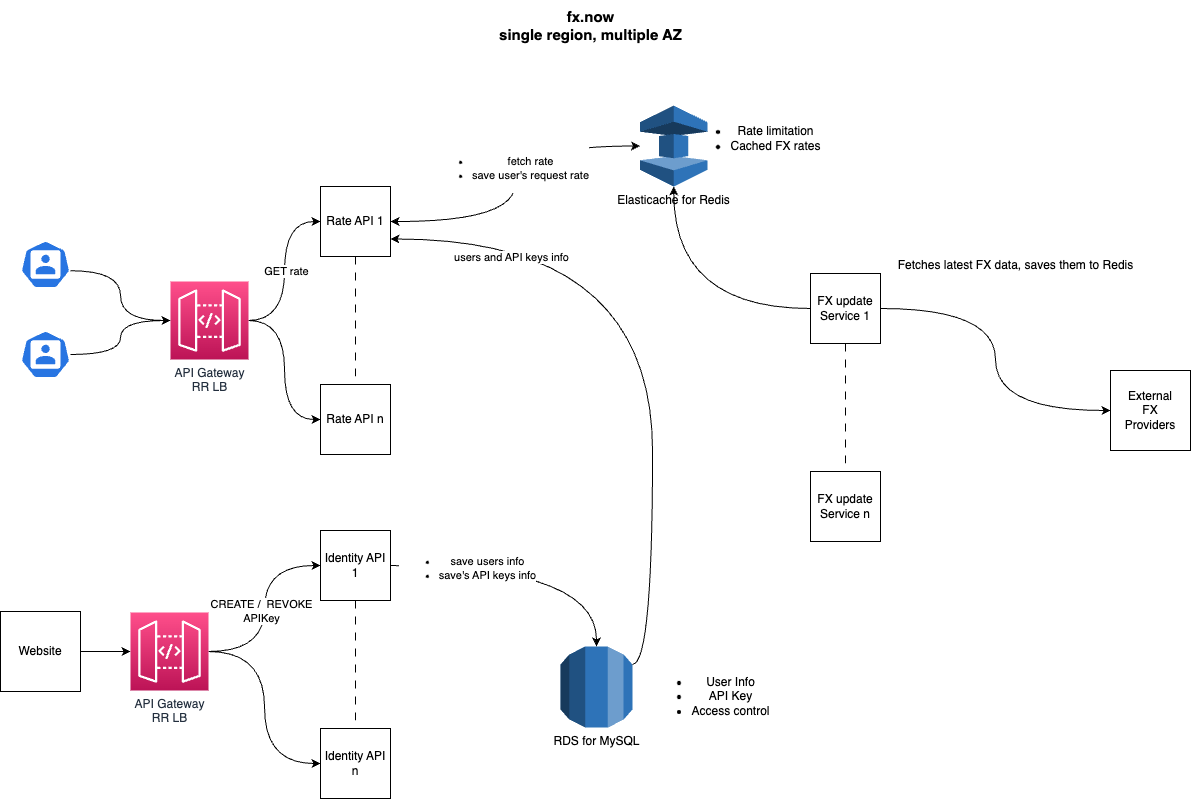

The diagram above was exported from draw.io. Its source (the exported page's mxGraphModel, read from the mxfile embedded in the PNG):
<mxGraphModel dx="1509" dy="1932" grid="1" gridSize="10" guides="1" tooltips="1" connect="1" arrows="1" fold="1" page="1" pageScale="1" pageWidth="850" pageHeight="1100" math="0" shadow="0">
  <root>
    <mxCell id="0" />
    <mxCell id="1" parent="0" />
    <mxCell id="vEhdJUQY45-2UVyBxvD1-12" style="edgeStyle=orthogonalEdgeStyle;orthogonalLoop=1;jettySize=auto;html=1;exitX=0.995;exitY=0.63;exitDx=0;exitDy=0;exitPerimeter=0;entryX=0;entryY=0.5;entryDx=0;entryDy=0;entryPerimeter=0;curved=1;" parent="1" source="vEhdJUQY45-2UVyBxvD1-1" target="vEhdJUQY45-2UVyBxvD1-6" edge="1">
      <mxGeometry relative="1" as="geometry" />
    </mxCell>
    <mxCell id="vEhdJUQY45-2UVyBxvD1-1" value="" style="sketch=0;html=1;dashed=0;whitespace=wrap;fillColor=#2875E2;strokeColor=#ffffff;points=[[0.005,0.63,0],[0.1,0.2,0],[0.9,0.2,0],[0.5,0,0],[0.995,0.63,0],[0.72,0.99,0],[0.5,1,0],[0.28,0.99,0]];verticalLabelPosition=bottom;align=center;verticalAlign=top;shape=mxgraph.kubernetes.icon;prIcon=user" parent="1" vertex="1">
      <mxGeometry x="30" y="190" width="50" height="48" as="geometry" />
    </mxCell>
    <mxCell id="vEhdJUQY45-2UVyBxvD1-15" style="edgeStyle=orthogonalEdgeStyle;orthogonalLoop=1;jettySize=auto;html=1;entryX=0;entryY=0.5;entryDx=0;entryDy=0;curved=1;" parent="1" source="vEhdJUQY45-2UVyBxvD1-6" target="vEhdJUQY45-2UVyBxvD1-7" edge="1">
      <mxGeometry relative="1" as="geometry" />
    </mxCell>
    <mxCell id="vEhdJUQY45-2UVyBxvD1-46" value="GET rate" style="edgeLabel;html=1;align=center;verticalAlign=middle;resizable=0;points=[];" parent="vEhdJUQY45-2UVyBxvD1-15" connectable="0" vertex="1">
      <mxGeometry x="0.0877" y="-1" relative="1" as="geometry">
        <mxPoint y="7" as="offset" />
      </mxGeometry>
    </mxCell>
    <mxCell id="vEhdJUQY45-2UVyBxvD1-16" style="edgeStyle=orthogonalEdgeStyle;orthogonalLoop=1;jettySize=auto;html=1;exitX=1;exitY=0.5;exitDx=0;exitDy=0;exitPerimeter=0;entryX=0;entryY=0.5;entryDx=0;entryDy=0;curved=1;" parent="1" source="vEhdJUQY45-2UVyBxvD1-6" target="vEhdJUQY45-2UVyBxvD1-8" edge="1">
      <mxGeometry relative="1" as="geometry" />
    </mxCell>
    <mxCell id="vEhdJUQY45-2UVyBxvD1-6" value="API Gateway&lt;br&gt;RR LB" style="sketch=0;points=[[0,0,0],[0.25,0,0],[0.5,0,0],[0.75,0,0],[1,0,0],[0,1,0],[0.25,1,0],[0.5,1,0],[0.75,1,0],[1,1,0],[0,0.25,0],[0,0.5,0],[0,0.75,0],[1,0.25,0],[1,0.5,0],[1,0.75,0]];outlineConnect=0;fontColor=#232F3E;gradientColor=#FF4F8B;gradientDirection=north;fillColor=#BC1356;strokeColor=#ffffff;dashed=0;verticalLabelPosition=bottom;verticalAlign=top;align=center;html=1;fontSize=12;fontStyle=0;aspect=fixed;shape=mxgraph.aws4.resourceIcon;resIcon=mxgraph.aws4.api_gateway;" parent="1" vertex="1">
      <mxGeometry x="180" y="231" width="78" height="78" as="geometry" />
    </mxCell>
    <mxCell id="vEhdJUQY45-2UVyBxvD1-13" style="edgeStyle=orthogonalEdgeStyle;orthogonalLoop=1;jettySize=auto;html=1;entryX=0;entryY=0.5;entryDx=0;entryDy=0;entryPerimeter=0;curved=1;" parent="1" source="vEhdJUQY45-2UVyBxvD1-11" target="vEhdJUQY45-2UVyBxvD1-6" edge="1">
      <mxGeometry relative="1" as="geometry" />
    </mxCell>
    <mxCell id="vEhdJUQY45-2UVyBxvD1-11" value="" style="sketch=0;html=1;dashed=0;whitespace=wrap;fillColor=#2875E2;strokeColor=#ffffff;points=[[0.005,0.63,0],[0.1,0.2,0],[0.9,0.2,0],[0.5,0,0],[0.995,0.63,0],[0.72,0.99,0],[0.5,1,0],[0.28,0.99,0]];verticalLabelPosition=bottom;align=center;verticalAlign=top;shape=mxgraph.kubernetes.icon;prIcon=user" parent="1" vertex="1">
      <mxGeometry x="30" y="280" width="50" height="48" as="geometry" />
    </mxCell>
    <mxCell id="vEhdJUQY45-2UVyBxvD1-14" value="" style="group" parent="1" connectable="0" vertex="1">
      <mxGeometry x="330" y="136" width="70" height="268" as="geometry" />
    </mxCell>
    <mxCell id="vEhdJUQY45-2UVyBxvD1-7" value="Rate API 1" style="whiteSpace=wrap;html=1;aspect=fixed;" parent="vEhdJUQY45-2UVyBxvD1-14" vertex="1">
      <mxGeometry width="70" height="70" as="geometry" />
    </mxCell>
    <mxCell id="vEhdJUQY45-2UVyBxvD1-8" value="Rate API n" style="whiteSpace=wrap;html=1;aspect=fixed;" parent="vEhdJUQY45-2UVyBxvD1-14" vertex="1">
      <mxGeometry y="198" width="70" height="70" as="geometry" />
    </mxCell>
    <mxCell id="vEhdJUQY45-2UVyBxvD1-9" style="edgeStyle=orthogonalEdgeStyle;rounded=0;orthogonalLoop=1;jettySize=auto;html=1;entryX=0.5;entryY=0;entryDx=0;entryDy=0;dashed=1;dashPattern=8 8;endArrow=none;endFill=0;" parent="vEhdJUQY45-2UVyBxvD1-14" source="vEhdJUQY45-2UVyBxvD1-7" target="vEhdJUQY45-2UVyBxvD1-8" edge="1">
      <mxGeometry relative="1" as="geometry" />
    </mxCell>
    <mxCell id="vEhdJUQY45-2UVyBxvD1-17" style="edgeStyle=orthogonalEdgeStyle;orthogonalLoop=1;jettySize=auto;html=1;curved=1;startArrow=classic;startFill=1;endArrow=classic;endFill=1;" parent="1" source="vEhdJUQY45-2UVyBxvD1-7" target="vEhdJUQY45-2UVyBxvD1-3" edge="1">
      <mxGeometry relative="1" as="geometry" />
    </mxCell>
    <mxCell id="zoP2pUZlw3RRKZUVGtpY-3" value="&lt;ul&gt;&lt;li&gt;fetch rate&lt;/li&gt;&lt;li&gt;save user's request rate&lt;/li&gt;&lt;/ul&gt;" style="edgeLabel;html=1;align=center;verticalAlign=middle;resizable=0;points=[];" vertex="1" connectable="0" parent="vEhdJUQY45-2UVyBxvD1-17">
      <mxGeometry x="0.1487" y="-8" relative="1" as="geometry">
        <mxPoint x="-13" y="8" as="offset" />
      </mxGeometry>
    </mxCell>
    <mxCell id="vEhdJUQY45-2UVyBxvD1-22" value="" style="group" parent="1" connectable="0" vertex="1">
      <mxGeometry x="649.5" y="53" width="190.5" height="83" as="geometry" />
    </mxCell>
    <mxCell id="vEhdJUQY45-2UVyBxvD1-3" value="Elasticache for Redis" style="outlineConnect=0;dashed=0;verticalLabelPosition=bottom;verticalAlign=top;align=center;html=1;shape=mxgraph.aws3.elasticache;fillColor=#2E73B8;gradientColor=none;" parent="vEhdJUQY45-2UVyBxvD1-22" vertex="1">
      <mxGeometry y="2" width="67.5" height="81" as="geometry" />
    </mxCell>
    <mxCell id="vEhdJUQY45-2UVyBxvD1-20" value="&lt;ul&gt;&lt;li&gt;Rate limitation&lt;/li&gt;&lt;li&gt;Cached FX rates&lt;/li&gt;&lt;/ul&gt;" style="text;html=1;align=center;verticalAlign=middle;resizable=0;points=[];autosize=1;strokeColor=none;fillColor=none;" parent="vEhdJUQY45-2UVyBxvD1-22" vertex="1">
      <mxGeometry x="40.5" width="150" height="70" as="geometry" />
    </mxCell>
    <mxCell id="vEhdJUQY45-2UVyBxvD1-23" value="" style="group;movable=1;resizable=1;rotatable=1;deletable=1;editable=1;locked=0;connectable=1;" parent="1" connectable="0" vertex="1">
      <mxGeometry x="570" y="589" width="220" height="107" as="geometry" />
    </mxCell>
    <mxCell id="vEhdJUQY45-2UVyBxvD1-4" value="RDS for MySQL" style="outlineConnect=0;dashed=0;verticalLabelPosition=bottom;verticalAlign=top;align=center;html=1;shape=mxgraph.aws3.rds;fillColor=#2E73B8;gradientColor=none;" parent="vEhdJUQY45-2UVyBxvD1-23" vertex="1">
      <mxGeometry y="7" width="72" height="81" as="geometry" />
    </mxCell>
    <mxCell id="vEhdJUQY45-2UVyBxvD1-21" value="&lt;ul&gt;&lt;li&gt;User Info&lt;/li&gt;&lt;li&gt;&lt;span style=&quot;background-color: initial;&quot;&gt;API Key&lt;/span&gt;&lt;br&gt;&lt;/li&gt;&lt;li style=&quot;border-color: var(--border-color);&quot;&gt;Access control&lt;/li&gt;&lt;/ul&gt;" style="text;html=1;align=center;verticalAlign=middle;resizable=0;points=[];autosize=1;strokeColor=none;fillColor=none;" parent="vEhdJUQY45-2UVyBxvD1-23" vertex="1">
      <mxGeometry x="80" y="17" width="140" height="80" as="geometry" />
    </mxCell>
    <mxCell id="vEhdJUQY45-2UVyBxvD1-24" value="fx.now&lt;br style=&quot;font-size: 15px;&quot;&gt;single region, multiple AZ" style="text;html=1;align=center;verticalAlign=middle;resizable=0;points=[];autosize=1;strokeColor=none;fillColor=none;fontSize=15;fontStyle=1" parent="1" vertex="1">
      <mxGeometry x="495" y="-50" width="210" height="50" as="geometry" />
    </mxCell>
    <mxCell id="vEhdJUQY45-2UVyBxvD1-39" style="edgeStyle=orthogonalEdgeStyle;orthogonalLoop=1;jettySize=auto;html=1;exitX=1;exitY=0.5;exitDx=0;exitDy=0;entryX=0;entryY=0.5;entryDx=0;entryDy=0;curved=1;exitPerimeter=0;" parent="1" source="vEhdJUQY45-2UVyBxvD1-60" target="vEhdJUQY45-2UVyBxvD1-33" edge="1">
      <mxGeometry relative="1" as="geometry" />
    </mxCell>
    <mxCell id="vEhdJUQY45-2UVyBxvD1-47" value="CREATE /&amp;nbsp; REVOKE&lt;br&gt;APIKey" style="edgeLabel;html=1;align=center;verticalAlign=middle;resizable=0;points=[];" parent="vEhdJUQY45-2UVyBxvD1-39" connectable="0" vertex="1">
      <mxGeometry x="0.186" y="-7" relative="1" as="geometry">
        <mxPoint x="-11" y="21" as="offset" />
      </mxGeometry>
    </mxCell>
    <mxCell id="vEhdJUQY45-2UVyBxvD1-40" style="edgeStyle=orthogonalEdgeStyle;orthogonalLoop=1;jettySize=auto;html=1;exitX=1;exitY=0.5;exitDx=0;exitDy=0;entryX=0;entryY=0.5;entryDx=0;entryDy=0;curved=1;exitPerimeter=0;" parent="1" source="vEhdJUQY45-2UVyBxvD1-60" target="vEhdJUQY45-2UVyBxvD1-34" edge="1">
      <mxGeometry relative="1" as="geometry" />
    </mxCell>
    <mxCell id="vEhdJUQY45-2UVyBxvD1-61" style="edgeStyle=orthogonalEdgeStyle;orthogonalLoop=1;jettySize=auto;html=1;entryX=0;entryY=0.5;entryDx=0;entryDy=0;entryPerimeter=0;curved=1;" parent="1" source="vEhdJUQY45-2UVyBxvD1-31" target="vEhdJUQY45-2UVyBxvD1-60" edge="1">
      <mxGeometry relative="1" as="geometry" />
    </mxCell>
    <mxCell id="vEhdJUQY45-2UVyBxvD1-31" value="Website" style="whiteSpace=wrap;html=1;aspect=fixed;" parent="1" vertex="1">
      <mxGeometry x="10" y="561" width="80" height="80" as="geometry" />
    </mxCell>
    <mxCell id="vEhdJUQY45-2UVyBxvD1-32" value="" style="group" parent="1" connectable="0" vertex="1">
      <mxGeometry x="330" y="480" width="70" height="268" as="geometry" />
    </mxCell>
    <mxCell id="vEhdJUQY45-2UVyBxvD1-33" value="Identity API 1" style="whiteSpace=wrap;html=1;aspect=fixed;" parent="vEhdJUQY45-2UVyBxvD1-32" vertex="1">
      <mxGeometry width="70" height="70" as="geometry" />
    </mxCell>
    <mxCell id="vEhdJUQY45-2UVyBxvD1-34" value="Identity API n" style="whiteSpace=wrap;html=1;aspect=fixed;" parent="vEhdJUQY45-2UVyBxvD1-32" vertex="1">
      <mxGeometry y="198" width="70" height="70" as="geometry" />
    </mxCell>
    <mxCell id="vEhdJUQY45-2UVyBxvD1-35" style="edgeStyle=orthogonalEdgeStyle;rounded=0;orthogonalLoop=1;jettySize=auto;html=1;entryX=0.5;entryY=0;entryDx=0;entryDy=0;dashed=1;dashPattern=8 8;endArrow=none;endFill=0;" parent="vEhdJUQY45-2UVyBxvD1-32" source="vEhdJUQY45-2UVyBxvD1-33" target="vEhdJUQY45-2UVyBxvD1-34" edge="1">
      <mxGeometry relative="1" as="geometry" />
    </mxCell>
    <mxCell id="vEhdJUQY45-2UVyBxvD1-44" style="edgeStyle=orthogonalEdgeStyle;orthogonalLoop=1;jettySize=auto;html=1;curved=1;" parent="1" source="vEhdJUQY45-2UVyBxvD1-33" target="vEhdJUQY45-2UVyBxvD1-4" edge="1">
      <mxGeometry relative="1" as="geometry" />
    </mxCell>
    <mxCell id="zoP2pUZlw3RRKZUVGtpY-4" value="&lt;ul&gt;&lt;li&gt;save users info&lt;/li&gt;&lt;li&gt;save's API keys info&lt;/li&gt;&lt;/ul&gt;" style="edgeLabel;html=1;align=center;verticalAlign=middle;resizable=0;points=[];" vertex="1" connectable="0" parent="vEhdJUQY45-2UVyBxvD1-44">
      <mxGeometry x="-0.4611" y="-2" relative="1" as="geometry">
        <mxPoint as="offset" />
      </mxGeometry>
    </mxCell>
    <mxCell id="vEhdJUQY45-2UVyBxvD1-48" value="External&lt;br&gt;FX&lt;br&gt;Providers" style="whiteSpace=wrap;html=1;aspect=fixed;" parent="1" vertex="1">
      <mxGeometry x="1120" y="320" width="80" height="80" as="geometry" />
    </mxCell>
    <mxCell id="vEhdJUQY45-2UVyBxvD1-55" style="edgeStyle=orthogonalEdgeStyle;orthogonalLoop=1;jettySize=auto;html=1;exitX=1;exitY=0.5;exitDx=0;exitDy=0;entryX=0;entryY=0.5;entryDx=0;entryDy=0;curved=1;" parent="1" source="vEhdJUQY45-2UVyBxvD1-50" target="vEhdJUQY45-2UVyBxvD1-48" edge="1">
      <mxGeometry relative="1" as="geometry" />
    </mxCell>
    <mxCell id="vEhdJUQY45-2UVyBxvD1-57" style="edgeStyle=orthogonalEdgeStyle;orthogonalLoop=1;jettySize=auto;html=1;exitX=0;exitY=0.5;exitDx=0;exitDy=0;entryX=0.5;entryY=1;entryDx=0;entryDy=0;entryPerimeter=0;curved=1;" parent="1" source="vEhdJUQY45-2UVyBxvD1-50" target="vEhdJUQY45-2UVyBxvD1-3" edge="1">
      <mxGeometry relative="1" as="geometry" />
    </mxCell>
    <mxCell id="vEhdJUQY45-2UVyBxvD1-59" value="" style="group" parent="1" connectable="0" vertex="1">
      <mxGeometry x="820" y="200" width="340" height="291" as="geometry" />
    </mxCell>
    <mxCell id="vEhdJUQY45-2UVyBxvD1-49" value="" style="group" parent="vEhdJUQY45-2UVyBxvD1-59" connectable="0" vertex="1">
      <mxGeometry y="23" width="70" height="268" as="geometry" />
    </mxCell>
    <mxCell id="vEhdJUQY45-2UVyBxvD1-50" value="FX update Service 1" style="whiteSpace=wrap;html=1;aspect=fixed;" parent="vEhdJUQY45-2UVyBxvD1-49" vertex="1">
      <mxGeometry width="70" height="70" as="geometry" />
    </mxCell>
    <mxCell id="vEhdJUQY45-2UVyBxvD1-51" value="FX update Service n" style="whiteSpace=wrap;html=1;aspect=fixed;" parent="vEhdJUQY45-2UVyBxvD1-49" vertex="1">
      <mxGeometry y="198" width="70" height="70" as="geometry" />
    </mxCell>
    <mxCell id="vEhdJUQY45-2UVyBxvD1-52" style="edgeStyle=orthogonalEdgeStyle;rounded=0;orthogonalLoop=1;jettySize=auto;html=1;entryX=0.5;entryY=0;entryDx=0;entryDy=0;dashed=1;dashPattern=8 8;endArrow=none;endFill=0;" parent="vEhdJUQY45-2UVyBxvD1-49" source="vEhdJUQY45-2UVyBxvD1-50" target="vEhdJUQY45-2UVyBxvD1-51" edge="1">
      <mxGeometry relative="1" as="geometry" />
    </mxCell>
    <mxCell id="vEhdJUQY45-2UVyBxvD1-58" value="Fetches latest FX data, saves them to Redis" style="text;html=1;align=center;verticalAlign=middle;resizable=0;points=[];autosize=1;strokeColor=none;fillColor=none;" parent="vEhdJUQY45-2UVyBxvD1-59" vertex="1">
      <mxGeometry x="75" width="260" height="30" as="geometry" />
    </mxCell>
    <mxCell id="vEhdJUQY45-2UVyBxvD1-60" value="API Gateway&lt;br&gt;RR LB" style="sketch=0;points=[[0,0,0],[0.25,0,0],[0.5,0,0],[0.75,0,0],[1,0,0],[0,1,0],[0.25,1,0],[0.5,1,0],[0.75,1,0],[1,1,0],[0,0.25,0],[0,0.5,0],[0,0.75,0],[1,0.25,0],[1,0.5,0],[1,0.75,0]];outlineConnect=0;fontColor=#232F3E;gradientColor=#FF4F8B;gradientDirection=north;fillColor=#BC1356;strokeColor=#ffffff;dashed=0;verticalLabelPosition=bottom;verticalAlign=top;align=center;html=1;fontSize=12;fontStyle=0;aspect=fixed;shape=mxgraph.aws4.resourceIcon;resIcon=mxgraph.aws4.api_gateway;" parent="1" vertex="1">
      <mxGeometry x="140" y="562" width="78" height="78" as="geometry" />
    </mxCell>
    <mxCell id="zoP2pUZlw3RRKZUVGtpY-1" style="edgeStyle=orthogonalEdgeStyle;orthogonalLoop=1;jettySize=auto;html=1;exitX=1;exitY=0.75;exitDx=0;exitDy=0;curved=1;startArrow=classic;startFill=1;endArrow=none;endFill=0;entryX=1;entryY=0.22;entryDx=0;entryDy=0;entryPerimeter=0;" edge="1" parent="1" source="vEhdJUQY45-2UVyBxvD1-7" target="vEhdJUQY45-2UVyBxvD1-4">
      <mxGeometry relative="1" as="geometry" />
    </mxCell>
    <mxCell id="zoP2pUZlw3RRKZUVGtpY-2" value="users and API keys info" style="edgeLabel;html=1;align=center;verticalAlign=middle;resizable=0;points=[];" vertex="1" connectable="0" parent="zoP2pUZlw3RRKZUVGtpY-1">
      <mxGeometry x="0.223" y="1" relative="1" as="geometry">
        <mxPoint x="-143" y="-153" as="offset" />
      </mxGeometry>
    </mxCell>
  </root>
</mxGraphModel>